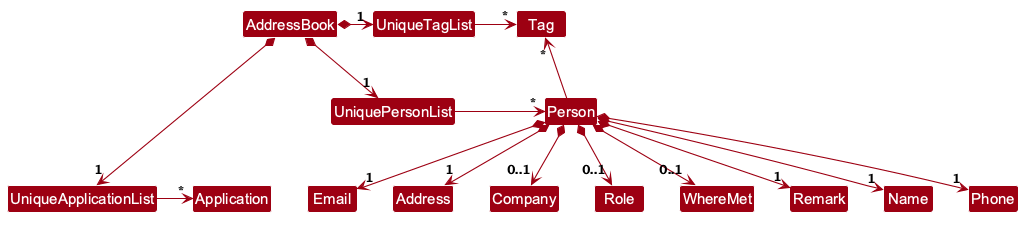

The diagram above was rendered by PlantUML. Its source (embedded in the PNG):
@startuml
!include style.puml
skinparam arrowThickness 1.1
skinparam arrowColor MODEL_COLOR
skinparam classBackgroundColor MODEL_COLOR

AddressBook *-right-> "1" UniquePersonList
AddressBook *-right-> "1" UniqueTagList
AddressBook *-right-> "1" UniqueApplicationList
UniqueTagList -[hidden]down- UniquePersonList
UniquePersonList -[hidden]down- UniqueApplicationList

UniqueTagList -right-> "*" Tag
UniquePersonList -right-> "*" Person
UniqueApplicationList -right-> "*" Application

Person -up-> "*" Tag

Person *--> "1" Name
Person *--> "1" Phone
Person *--> "1" Email
Person *--> "1" Address
Person *--> "0..1" Company
Person *--> "0..1" Role
Person *--> "0..1" WhereMet
Person *--> "1" Remark
@enduml